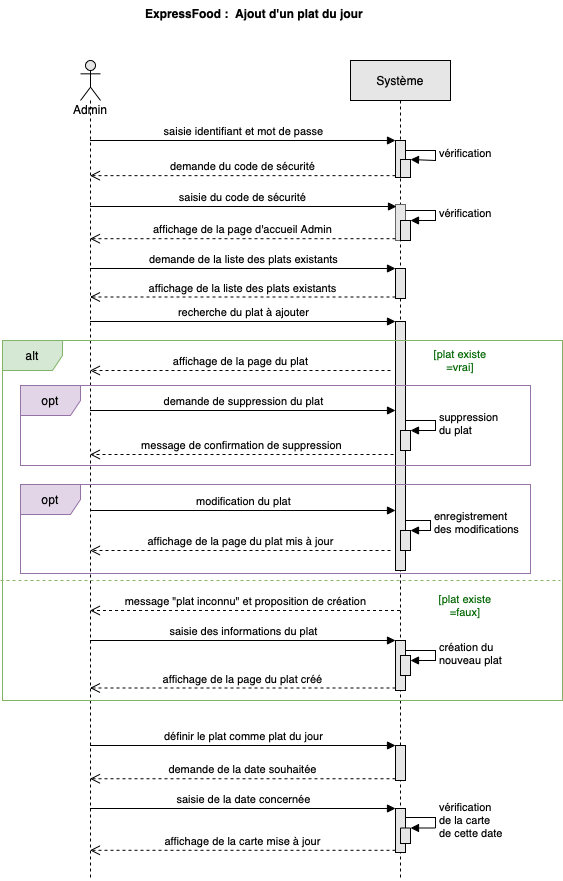

The diagram above was exported from draw.io. Its source (the exported page's mxGraphModel, read from the mxfile embedded in the PNG):
<mxGraphModel dx="946" dy="645" grid="1" gridSize="9" guides="1" tooltips="1" connect="1" arrows="1" fold="1" page="1" pageScale="1" pageWidth="827" pageHeight="1169" math="0" shadow="0">
  <root>
    <mxCell id="0" />
    <mxCell id="1" parent="0" />
    <mxCell id="yJZxSwIpe9sDIqu2dLFB-1" value="ExpressFood :  Ajout d'un plat du jour" style="text;align=center;fontStyle=1;verticalAlign=middle;spacingLeft=3;spacingRight=3;strokeColor=none;rotatable=0;points=[[0,0.5],[1,0.5]];portConstraint=eastwest;" parent="1" vertex="1">
      <mxGeometry x="279" y="20" width="270" height="26" as="geometry" />
    </mxCell>
    <mxCell id="yJZxSwIpe9sDIqu2dLFB-2" value="Admin" style="shape=umlLifeline;participant=umlActor;perimeter=lifelinePerimeter;whiteSpace=wrap;html=1;container=1;collapsible=0;recursiveResize=0;verticalAlign=top;spacingTop=36;outlineConnect=0;fillColor=#E6E6E6;" parent="1" vertex="1">
      <mxGeometry x="240" y="80" width="20" height="820" as="geometry" />
    </mxCell>
    <mxCell id="yJZxSwIpe9sDIqu2dLFB-3" value="Système" style="shape=umlLifeline;perimeter=lifelinePerimeter;whiteSpace=wrap;html=1;container=1;collapsible=0;recursiveResize=0;outlineConnect=0;fillColor=#E6E6E6;" parent="1" vertex="1">
      <mxGeometry x="510" y="80" width="100" height="820" as="geometry" />
    </mxCell>
    <mxCell id="7d3K_E9QT7oqTa7G2vfY-1" value="" style="html=1;points=[];perimeter=orthogonalPerimeter;fillColor=#E6E6E6;" parent="yJZxSwIpe9sDIqu2dLFB-3" vertex="1">
      <mxGeometry x="45" y="80" width="10" height="37" as="geometry" />
    </mxCell>
    <mxCell id="7d3K_E9QT7oqTa7G2vfY-4" value="" style="html=1;points=[];perimeter=orthogonalPerimeter;fillColor=#E6E6E6;" parent="yJZxSwIpe9sDIqu2dLFB-3" vertex="1">
      <mxGeometry x="50" y="99" width="10" height="18" as="geometry" />
    </mxCell>
    <mxCell id="7d3K_E9QT7oqTa7G2vfY-5" value="vérification" style="edgeStyle=orthogonalEdgeStyle;html=1;align=left;spacingLeft=2;endArrow=block;rounded=0;entryX=1;entryY=0;" parent="yJZxSwIpe9sDIqu2dLFB-3" target="7d3K_E9QT7oqTa7G2vfY-4" edge="1">
      <mxGeometry relative="1" as="geometry">
        <mxPoint x="55" y="90" as="sourcePoint" />
        <Array as="points">
          <mxPoint x="85" y="90" />
          <mxPoint x="85" y="100" />
          <mxPoint x="60" y="100" />
        </Array>
      </mxGeometry>
    </mxCell>
    <mxCell id="7d3K_E9QT7oqTa7G2vfY-6" value="" style="html=1;points=[];perimeter=orthogonalPerimeter;fillColor=#E6E6E6;" parent="yJZxSwIpe9sDIqu2dLFB-3" vertex="1">
      <mxGeometry x="45" y="208" width="10" height="30" as="geometry" />
    </mxCell>
    <mxCell id="7d3K_E9QT7oqTa7G2vfY-11" value="" style="html=1;points=[];perimeter=orthogonalPerimeter;fillColor=#E6E6E6;" parent="yJZxSwIpe9sDIqu2dLFB-3" vertex="1">
      <mxGeometry x="45" y="261" width="10" height="249" as="geometry" />
    </mxCell>
    <mxCell id="7d3K_E9QT7oqTa7G2vfY-23" value="" style="html=1;points=[];perimeter=orthogonalPerimeter;fontColor=#000000;fillColor=#E6E6E6;" parent="yJZxSwIpe9sDIqu2dLFB-3" vertex="1">
      <mxGeometry x="50" y="370" width="10" height="20" as="geometry" />
    </mxCell>
    <mxCell id="7d3K_E9QT7oqTa7G2vfY-24" value="suppression&lt;br&gt;du plat" style="edgeStyle=orthogonalEdgeStyle;html=1;align=left;spacingLeft=2;endArrow=block;rounded=0;entryX=1;entryY=0;fontColor=#000000;" parent="yJZxSwIpe9sDIqu2dLFB-3" target="7d3K_E9QT7oqTa7G2vfY-23" edge="1">
      <mxGeometry relative="1" as="geometry">
        <mxPoint x="55" y="360" as="sourcePoint" />
        <Array as="points">
          <mxPoint x="85" y="360" />
        </Array>
      </mxGeometry>
    </mxCell>
    <mxCell id="7d3K_E9QT7oqTa7G2vfY-29" value="" style="html=1;points=[];perimeter=orthogonalPerimeter;fontColor=#000000;fillColor=#E6E6E6;" parent="yJZxSwIpe9sDIqu2dLFB-3" vertex="1">
      <mxGeometry x="50" y="470" width="10" height="20" as="geometry" />
    </mxCell>
    <mxCell id="7d3K_E9QT7oqTa7G2vfY-30" value="enregistrement&lt;br&gt;des modifications" style="edgeStyle=orthogonalEdgeStyle;html=1;align=left;spacingLeft=2;endArrow=block;rounded=0;entryX=1;entryY=0;fontColor=#000000;exitX=1;exitY=0.22;exitDx=0;exitDy=0;exitPerimeter=0;" parent="yJZxSwIpe9sDIqu2dLFB-3" target="7d3K_E9QT7oqTa7G2vfY-29" edge="1">
      <mxGeometry relative="1" as="geometry">
        <mxPoint x="55" y="461" as="sourcePoint" />
        <Array as="points">
          <mxPoint x="55" y="460" />
          <mxPoint x="80" y="460" />
          <mxPoint x="80" y="470" />
        </Array>
      </mxGeometry>
    </mxCell>
    <mxCell id="7d3K_E9QT7oqTa7G2vfY-38" value="" style="html=1;points=[];perimeter=orthogonalPerimeter;fontColor=#000000;fillColor=#E6E6E6;" parent="yJZxSwIpe9sDIqu2dLFB-3" vertex="1">
      <mxGeometry x="45" y="580" width="10" height="50" as="geometry" />
    </mxCell>
    <mxCell id="7d3K_E9QT7oqTa7G2vfY-41" value="" style="html=1;points=[];perimeter=orthogonalPerimeter;fontColor=#000000;fillColor=#E6E6E6;" parent="yJZxSwIpe9sDIqu2dLFB-3" vertex="1">
      <mxGeometry x="50" y="595" width="10" height="20" as="geometry" />
    </mxCell>
    <mxCell id="7d3K_E9QT7oqTa7G2vfY-42" value="création du&lt;br&gt;nouveau&amp;nbsp;plat" style="edgeStyle=orthogonalEdgeStyle;html=1;align=left;spacingLeft=2;endArrow=block;rounded=0;fontColor=#000000;" parent="yJZxSwIpe9sDIqu2dLFB-3" edge="1">
      <mxGeometry relative="1" as="geometry">
        <mxPoint x="55" y="590" as="sourcePoint" />
        <Array as="points">
          <mxPoint x="85" y="590" />
        </Array>
        <mxPoint x="60" y="600" as="targetPoint" />
      </mxGeometry>
    </mxCell>
    <mxCell id="7d3K_E9QT7oqTa7G2vfY-44" value="" style="html=1;points=[];perimeter=orthogonalPerimeter;fontSize=11;fillColor=#E6E6E6;" parent="yJZxSwIpe9sDIqu2dLFB-3" vertex="1">
      <mxGeometry x="45" y="685" width="10" height="35" as="geometry" />
    </mxCell>
    <mxCell id="7d3K_E9QT7oqTa7G2vfY-49" value="" style="html=1;points=[];perimeter=orthogonalPerimeter;fontSize=11;fontColor=#000000;fillColor=#E6E6E6;" parent="yJZxSwIpe9sDIqu2dLFB-3" vertex="1">
      <mxGeometry x="45" y="748" width="10" height="44" as="geometry" />
    </mxCell>
    <mxCell id="7d3K_E9QT7oqTa7G2vfY-52" value="" style="html=1;points=[];perimeter=orthogonalPerimeter;fontSize=11;fontColor=#000000;fillColor=#E6E6E6;" parent="yJZxSwIpe9sDIqu2dLFB-3" vertex="1">
      <mxGeometry x="50" y="767.5" width="10" height="15.5" as="geometry" />
    </mxCell>
    <mxCell id="7d3K_E9QT7oqTa7G2vfY-53" value="vérification&lt;br&gt;de la carte&lt;br&gt;de cette date" style="edgeStyle=orthogonalEdgeStyle;html=1;align=left;spacingLeft=2;endArrow=block;rounded=0;entryX=1;entryY=0;fontSize=11;fontColor=#000000;" parent="yJZxSwIpe9sDIqu2dLFB-3" target="7d3K_E9QT7oqTa7G2vfY-52" edge="1">
      <mxGeometry relative="1" as="geometry">
        <mxPoint x="55" y="757" as="sourcePoint" />
        <Array as="points">
          <mxPoint x="85" y="757" />
        </Array>
      </mxGeometry>
    </mxCell>
    <mxCell id="XlL0K9VqWpaUJ9WlPkJZ-4" value="" style="html=1;points=[];perimeter=orthogonalPerimeter;fillColor=#E6E6E6;fontColor=#333333;strokeColor=#666666;" parent="yJZxSwIpe9sDIqu2dLFB-3" vertex="1">
      <mxGeometry x="45" y="144" width="10" height="36" as="geometry" />
    </mxCell>
    <mxCell id="XlL0K9VqWpaUJ9WlPkJZ-11" value="" style="html=1;points=[];perimeter=orthogonalPerimeter;fillColor=#E6E6E6;" parent="yJZxSwIpe9sDIqu2dLFB-3" vertex="1">
      <mxGeometry x="50" y="160" width="10" height="20" as="geometry" />
    </mxCell>
    <mxCell id="XlL0K9VqWpaUJ9WlPkJZ-12" value="vérification" style="edgeStyle=orthogonalEdgeStyle;html=1;align=left;spacingLeft=2;endArrow=block;rounded=0;entryX=1;entryY=0;" parent="yJZxSwIpe9sDIqu2dLFB-3" edge="1">
      <mxGeometry relative="1" as="geometry">
        <mxPoint x="55" y="150" as="sourcePoint" />
        <Array as="points">
          <mxPoint x="85" y="150" />
          <mxPoint x="85" y="160" />
          <mxPoint x="60" y="160" />
        </Array>
        <mxPoint x="60" y="160" as="targetPoint" />
      </mxGeometry>
    </mxCell>
    <mxCell id="7d3K_E9QT7oqTa7G2vfY-2" value="saisie identifiant et mot de passe" style="html=1;verticalAlign=bottom;endArrow=block;entryX=0;entryY=0;rounded=0;" parent="1" source="yJZxSwIpe9sDIqu2dLFB-2" target="7d3K_E9QT7oqTa7G2vfY-1" edge="1">
      <mxGeometry relative="1" as="geometry">
        <mxPoint x="485" y="160" as="sourcePoint" />
      </mxGeometry>
    </mxCell>
    <mxCell id="7d3K_E9QT7oqTa7G2vfY-3" value="demande du code de sécurité" style="html=1;verticalAlign=bottom;endArrow=open;dashed=1;endSize=8;exitX=0;exitY=0.95;rounded=0;" parent="1" source="7d3K_E9QT7oqTa7G2vfY-1" target="yJZxSwIpe9sDIqu2dLFB-2" edge="1">
      <mxGeometry relative="1" as="geometry">
        <mxPoint x="485" y="236" as="targetPoint" />
      </mxGeometry>
    </mxCell>
    <mxCell id="7d3K_E9QT7oqTa7G2vfY-7" value="demande de la liste des plats existants" style="html=1;verticalAlign=bottom;endArrow=block;entryX=0;entryY=0;rounded=0;" parent="1" source="yJZxSwIpe9sDIqu2dLFB-2" target="7d3K_E9QT7oqTa7G2vfY-6" edge="1">
      <mxGeometry relative="1" as="geometry">
        <mxPoint x="485" y="240" as="sourcePoint" />
      </mxGeometry>
    </mxCell>
    <mxCell id="7d3K_E9QT7oqTa7G2vfY-8" value="affichage de la liste des plats existants" style="html=1;verticalAlign=bottom;endArrow=open;dashed=1;endSize=8;exitX=0;exitY=0.95;rounded=0;" parent="1" source="7d3K_E9QT7oqTa7G2vfY-6" target="yJZxSwIpe9sDIqu2dLFB-2" edge="1">
      <mxGeometry relative="1" as="geometry">
        <mxPoint x="485" y="316" as="targetPoint" />
      </mxGeometry>
    </mxCell>
    <mxCell id="7d3K_E9QT7oqTa7G2vfY-12" value="recherche du plat à ajouter" style="html=1;verticalAlign=bottom;endArrow=block;entryX=0;entryY=0;rounded=0;" parent="1" source="yJZxSwIpe9sDIqu2dLFB-2" target="7d3K_E9QT7oqTa7G2vfY-11" edge="1">
      <mxGeometry relative="1" as="geometry">
        <mxPoint x="249.5" y="300" as="sourcePoint" />
      </mxGeometry>
    </mxCell>
    <mxCell id="7d3K_E9QT7oqTa7G2vfY-17" value="[plat existe&lt;br style=&quot;font-size: 11px;&quot;&gt;=vrai]" style="text;html=1;align=center;verticalAlign=middle;whiteSpace=wrap;rounded=0;fontColor=#006600;fontSize=11;" parent="1" vertex="1">
      <mxGeometry x="590" y="365" width="60" height="30" as="geometry" />
    </mxCell>
    <mxCell id="7d3K_E9QT7oqTa7G2vfY-19" value="affichage de la page du plat" style="html=1;verticalAlign=bottom;endArrow=open;dashed=1;endSize=8;rounded=0;fontColor=#000000;" parent="1" target="yJZxSwIpe9sDIqu2dLFB-2" edge="1">
      <mxGeometry relative="1" as="geometry">
        <mxPoint x="550" y="390" as="sourcePoint" />
        <mxPoint x="470" y="390" as="targetPoint" />
      </mxGeometry>
    </mxCell>
    <mxCell id="7d3K_E9QT7oqTa7G2vfY-21" value="demande de suppression du plat" style="html=1;verticalAlign=bottom;endArrow=block;entryX=0;entryY=0;rounded=0;fontColor=#000000;" parent="1" source="yJZxSwIpe9sDIqu2dLFB-2" edge="1">
      <mxGeometry relative="1" as="geometry">
        <mxPoint x="485" y="430" as="sourcePoint" />
        <mxPoint x="555" y="430" as="targetPoint" />
      </mxGeometry>
    </mxCell>
    <mxCell id="7d3K_E9QT7oqTa7G2vfY-22" value="message de confirmation de suppression" style="html=1;verticalAlign=bottom;endArrow=open;dashed=1;endSize=8;exitX=-0.2;exitY=0.55;rounded=0;fontColor=#000000;exitDx=0;exitDy=0;exitPerimeter=0;" parent="1" target="yJZxSwIpe9sDIqu2dLFB-2" edge="1">
      <mxGeometry relative="1" as="geometry">
        <mxPoint x="485" y="506" as="targetPoint" />
        <mxPoint x="553" y="474" as="sourcePoint" />
      </mxGeometry>
    </mxCell>
    <mxCell id="7d3K_E9QT7oqTa7G2vfY-25" value="opt" style="shape=umlFrame;whiteSpace=wrap;html=1;fillColor=#e1d5e7;strokeColor=#9673a6;" parent="1" vertex="1">
      <mxGeometry x="180" y="405" width="510" height="80" as="geometry" />
    </mxCell>
    <mxCell id="7d3K_E9QT7oqTa7G2vfY-27" value="modification du plat" style="html=1;verticalAlign=bottom;endArrow=block;entryX=0;entryY=0;rounded=0;fontColor=#000000;" parent="1" source="yJZxSwIpe9sDIqu2dLFB-2" edge="1">
      <mxGeometry relative="1" as="geometry">
        <mxPoint x="485" y="520" as="sourcePoint" />
        <mxPoint x="555" y="530" as="targetPoint" />
      </mxGeometry>
    </mxCell>
    <mxCell id="7d3K_E9QT7oqTa7G2vfY-28" value="affichage de la page du plat mis à jour" style="html=1;verticalAlign=bottom;endArrow=open;dashed=1;endSize=8;rounded=0;fontColor=#000000;" parent="1" target="yJZxSwIpe9sDIqu2dLFB-2" edge="1">
      <mxGeometry relative="1" as="geometry">
        <mxPoint x="485" y="596" as="targetPoint" />
        <mxPoint x="550" y="570" as="sourcePoint" />
      </mxGeometry>
    </mxCell>
    <mxCell id="7d3K_E9QT7oqTa7G2vfY-31" value="opt" style="shape=umlFrame;whiteSpace=wrap;html=1;fillColor=#e1d5e7;strokeColor=#9673a6;" parent="1" vertex="1">
      <mxGeometry x="180" y="504" width="510" height="89" as="geometry" />
    </mxCell>
    <mxCell id="7d3K_E9QT7oqTa7G2vfY-32" value="" style="endArrow=none;dashed=1;html=1;rounded=0;fontColor=#000000;fillColor=#d5e8d4;strokeColor=#82b366;" parent="1" edge="1">
      <mxGeometry width="50" height="50" relative="1" as="geometry">
        <mxPoint x="160" y="600" as="sourcePoint" />
        <mxPoint x="720" y="600" as="targetPoint" />
      </mxGeometry>
    </mxCell>
    <mxCell id="7d3K_E9QT7oqTa7G2vfY-33" value="[plat existe&lt;br style=&quot;font-size: 11px;&quot;&gt;=faux]" style="text;html=1;align=center;verticalAlign=middle;whiteSpace=wrap;rounded=0;fontSize=11;fontColor=#006600;" parent="1" vertex="1">
      <mxGeometry x="590" y="610" width="70" height="30" as="geometry" />
    </mxCell>
    <mxCell id="7d3K_E9QT7oqTa7G2vfY-34" value="message &quot;plat inconnu&quot; et proposition de création" style="html=1;verticalAlign=bottom;endArrow=open;dashed=1;endSize=8;rounded=0;fontColor=#000000;" parent="1" source="yJZxSwIpe9sDIqu2dLFB-3" target="yJZxSwIpe9sDIqu2dLFB-2" edge="1">
      <mxGeometry relative="1" as="geometry">
        <mxPoint x="560" y="640" as="sourcePoint" />
        <mxPoint x="480" y="640" as="targetPoint" />
        <Array as="points">
          <mxPoint x="520" y="630" />
        </Array>
      </mxGeometry>
    </mxCell>
    <mxCell id="7d3K_E9QT7oqTa7G2vfY-39" value="saisie des informations du plat" style="html=1;verticalAlign=bottom;endArrow=block;entryX=0;entryY=0;rounded=0;fontColor=#000000;" parent="1" source="yJZxSwIpe9sDIqu2dLFB-2" target="7d3K_E9QT7oqTa7G2vfY-38" edge="1">
      <mxGeometry relative="1" as="geometry">
        <mxPoint x="485" y="650" as="sourcePoint" />
      </mxGeometry>
    </mxCell>
    <mxCell id="7d3K_E9QT7oqTa7G2vfY-40" value="affichage de la page du plat créé" style="html=1;verticalAlign=bottom;endArrow=open;dashed=1;endSize=8;exitX=0;exitY=0.95;rounded=0;fontColor=#000000;" parent="1" source="7d3K_E9QT7oqTa7G2vfY-38" target="yJZxSwIpe9sDIqu2dLFB-2" edge="1">
      <mxGeometry relative="1" as="geometry">
        <mxPoint x="485" y="726" as="targetPoint" />
      </mxGeometry>
    </mxCell>
    <mxCell id="7d3K_E9QT7oqTa7G2vfY-43" value="alt" style="shape=umlFrame;whiteSpace=wrap;html=1;fillColor=#d5e8d4;strokeColor=#82b366;" parent="1" vertex="1">
      <mxGeometry x="162" y="360" width="560" height="360" as="geometry" />
    </mxCell>
    <mxCell id="7d3K_E9QT7oqTa7G2vfY-45" value="définir le plat comme plat du jour" style="html=1;verticalAlign=bottom;endArrow=block;entryX=0;entryY=0;rounded=0;fontSize=11;fontColor=#000000;" parent="1" source="yJZxSwIpe9sDIqu2dLFB-2" target="7d3K_E9QT7oqTa7G2vfY-44" edge="1">
      <mxGeometry relative="1" as="geometry">
        <mxPoint x="485" y="765" as="sourcePoint" />
      </mxGeometry>
    </mxCell>
    <mxCell id="7d3K_E9QT7oqTa7G2vfY-46" value="demande de la date souhaitée" style="html=1;verticalAlign=bottom;endArrow=open;dashed=1;endSize=8;exitX=0;exitY=0.95;rounded=0;fontSize=11;fontColor=#000000;" parent="1" source="7d3K_E9QT7oqTa7G2vfY-44" target="yJZxSwIpe9sDIqu2dLFB-2" edge="1">
      <mxGeometry relative="1" as="geometry">
        <mxPoint x="485" y="841" as="targetPoint" />
      </mxGeometry>
    </mxCell>
    <mxCell id="7d3K_E9QT7oqTa7G2vfY-50" value="saisie de la date concernée" style="html=1;verticalAlign=bottom;endArrow=block;entryX=0;entryY=0;rounded=0;fontSize=11;fontColor=#000000;" parent="1" target="7d3K_E9QT7oqTa7G2vfY-49" edge="1">
      <mxGeometry relative="1" as="geometry">
        <mxPoint x="249.5" y="828" as="sourcePoint" />
      </mxGeometry>
    </mxCell>
    <mxCell id="7d3K_E9QT7oqTa7G2vfY-51" value="affichage de la carte mise à jour" style="html=1;verticalAlign=bottom;endArrow=open;dashed=1;endSize=8;exitX=0;exitY=0.95;rounded=0;fontSize=11;fontColor=#000000;" parent="1" source="7d3K_E9QT7oqTa7G2vfY-49" target="yJZxSwIpe9sDIqu2dLFB-2" edge="1">
      <mxGeometry relative="1" as="geometry">
        <mxPoint x="249.5" y="887.8499999999999" as="targetPoint" />
      </mxGeometry>
    </mxCell>
    <mxCell id="XlL0K9VqWpaUJ9WlPkJZ-6" value="&lt;span style=&quot;caret-color: rgb(0, 0, 0); color: rgb(0, 0, 0); font-family: Helvetica; font-size: 11px; font-style: normal; font-variant-caps: normal; font-weight: 400; letter-spacing: normal; text-align: center; text-indent: 0px; text-transform: none; word-spacing: 0px; -webkit-text-stroke-width: 0px; background-color: rgb(255, 255, 255); text-decoration: none; float: none; display: inline !important;&quot;&gt;affichage de la page d'accueil Admin&lt;/span&gt;" style="html=1;verticalAlign=bottom;endArrow=open;dashed=1;endSize=8;exitX=0;exitY=0.95;rounded=0;" parent="1" source="XlL0K9VqWpaUJ9WlPkJZ-4" target="yJZxSwIpe9sDIqu2dLFB-2" edge="1">
      <mxGeometry relative="1" as="geometry">
        <mxPoint x="261" y="261" as="targetPoint" />
      </mxGeometry>
    </mxCell>
    <mxCell id="XlL0K9VqWpaUJ9WlPkJZ-5" value="saisie du code de sécurité" style="html=1;verticalAlign=bottom;endArrow=block;entryX=0.1;entryY=0.056;rounded=0;entryDx=0;entryDy=0;entryPerimeter=0;" parent="1" source="yJZxSwIpe9sDIqu2dLFB-2" target="XlL0K9VqWpaUJ9WlPkJZ-4" edge="1">
      <mxGeometry relative="1" as="geometry">
        <mxPoint x="485" y="234" as="sourcePoint" />
        <Array as="points">
          <mxPoint x="279" y="226" />
        </Array>
      </mxGeometry>
    </mxCell>
  </root>
</mxGraphModel>